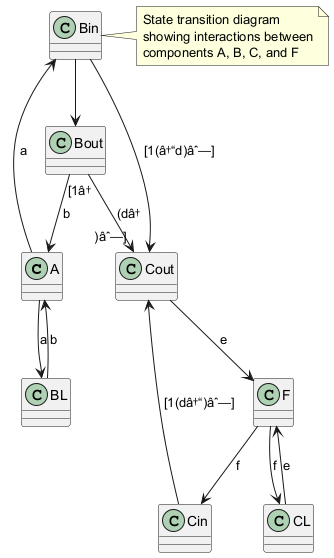

The diagram above was rendered by PlantUML. Its source (embedded in the PNG):
@startuml
class A
class BL
class Bin
class Bout
class Cin
class CL
class Cout
class F

A --> BL : a
BL --> A : b
A --> Bin : a
Bin --> Bout
Bout --> A : b
Bin --> Cout : "[1(â†“d)âˆ—]"
Cin --> Cout : "[1(dâ†“)âˆ—]"
CL --> F : e
F --> CL : f
F --> Cin : f
Cout --> F : e
Bout --> Cout : "[1â†“(dâ†“)âˆ—]"

note right of Bin
  State transition diagram
  showing interactions between
  components A, B, C, and F
endnote
@enduml